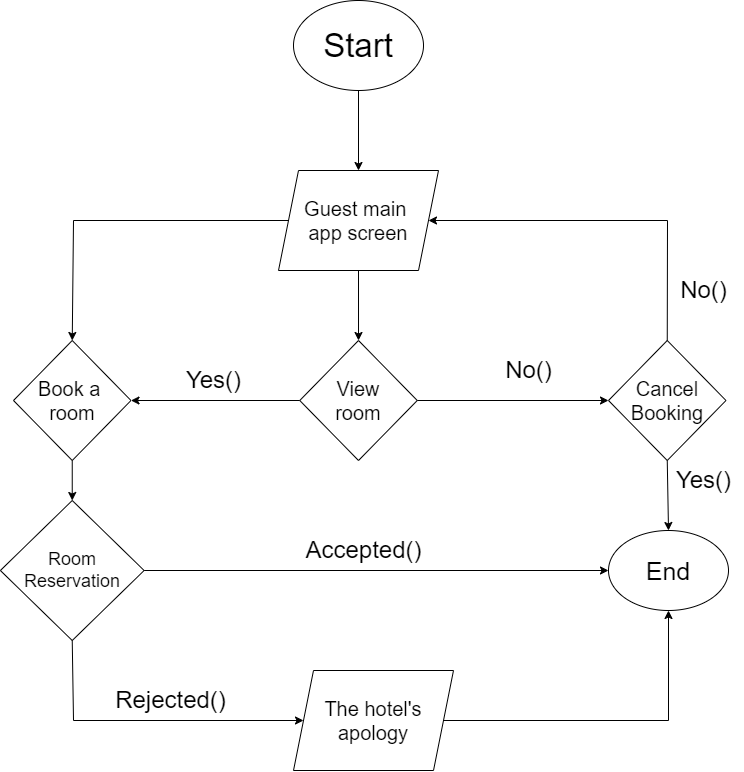

The diagram above was exported from draw.io. Its source (the exported page's mxGraphModel, read from the mxfile embedded in the PNG):
<mxGraphModel dx="1167" dy="619" grid="1" gridSize="10" guides="1" tooltips="1" connect="1" arrows="1" fold="1" page="1" pageScale="1" pageWidth="1169" pageHeight="827" math="0" shadow="0">
  <root>
    <mxCell id="0" />
    <mxCell id="1" parent="0" />
    <mxCell id="B6kDJZu_WA-y_YxssVcV-1" value="&lt;font style=&quot;font-size: 33px;&quot;&gt;Start&lt;/font&gt;" style="ellipse;whiteSpace=wrap;html=1;" vertex="1" parent="1">
      <mxGeometry x="380" y="30" width="130" height="90" as="geometry" />
    </mxCell>
    <mxCell id="B6kDJZu_WA-y_YxssVcV-2" value="" style="endArrow=classic;html=1;rounded=0;exitX=0.5;exitY=1;exitDx=0;exitDy=0;" edge="1" parent="1" source="B6kDJZu_WA-y_YxssVcV-1">
      <mxGeometry width="50" height="50" relative="1" as="geometry">
        <mxPoint x="620" y="310" as="sourcePoint" />
        <mxPoint x="445" y="200" as="targetPoint" />
      </mxGeometry>
    </mxCell>
    <mxCell id="B6kDJZu_WA-y_YxssVcV-4" value="&lt;font style=&quot;font-size: 20px;&quot;&gt;Guest main&amp;nbsp;&lt;/font&gt;&lt;div&gt;&lt;font style=&quot;font-size: 20px;&quot;&gt;app screen&lt;/font&gt;&lt;/div&gt;" style="shape=parallelogram;perimeter=parallelogramPerimeter;whiteSpace=wrap;html=1;fixedSize=1;" vertex="1" parent="1">
      <mxGeometry x="365" y="200" width="160" height="100" as="geometry" />
    </mxCell>
    <mxCell id="B6kDJZu_WA-y_YxssVcV-6" value="&lt;font style=&quot;font-size: 20px;&quot;&gt;Book a&amp;nbsp;&lt;/font&gt;&lt;div style=&quot;font-size: 20px;&quot;&gt;&lt;font style=&quot;font-size: 20px;&quot;&gt;room&lt;/font&gt;&lt;/div&gt;" style="rhombus;whiteSpace=wrap;html=1;" vertex="1" parent="1">
      <mxGeometry x="99.99" y="370" width="117.5" height="120" as="geometry" />
    </mxCell>
    <mxCell id="B6kDJZu_WA-y_YxssVcV-10" value="&lt;span style=&quot;font-size: 20px;&quot;&gt;View&lt;/span&gt;&lt;div&gt;&lt;span style=&quot;font-size: 20px;&quot;&gt;room&lt;/span&gt;&lt;/div&gt;" style="rhombus;whiteSpace=wrap;html=1;" vertex="1" parent="1">
      <mxGeometry x="386.26" y="370" width="117.5" height="120" as="geometry" />
    </mxCell>
    <mxCell id="B6kDJZu_WA-y_YxssVcV-11" value="" style="endArrow=classic;html=1;rounded=0;exitX=0.5;exitY=1;exitDx=0;exitDy=0;entryX=0.5;entryY=0;entryDx=0;entryDy=0;" edge="1" parent="1" source="B6kDJZu_WA-y_YxssVcV-4" target="B6kDJZu_WA-y_YxssVcV-10">
      <mxGeometry width="50" height="50" relative="1" as="geometry">
        <mxPoint x="620" y="420" as="sourcePoint" />
        <mxPoint x="670" y="370" as="targetPoint" />
      </mxGeometry>
    </mxCell>
    <mxCell id="B6kDJZu_WA-y_YxssVcV-12" value="" style="endArrow=classic;html=1;rounded=0;exitX=1;exitY=0.5;exitDx=0;exitDy=0;entryX=0;entryY=0.5;entryDx=0;entryDy=0;" edge="1" parent="1" source="B6kDJZu_WA-y_YxssVcV-10" target="B6kDJZu_WA-y_YxssVcV-15">
      <mxGeometry width="50" height="50" relative="1" as="geometry">
        <mxPoint x="620" y="420" as="sourcePoint" />
        <mxPoint x="920" y="250" as="targetPoint" />
      </mxGeometry>
    </mxCell>
    <mxCell id="B6kDJZu_WA-y_YxssVcV-13" value="" style="endArrow=classic;html=1;rounded=0;exitX=0;exitY=0.5;exitDx=0;exitDy=0;entryX=1;entryY=0.5;entryDx=0;entryDy=0;" edge="1" parent="1" source="B6kDJZu_WA-y_YxssVcV-10" target="B6kDJZu_WA-y_YxssVcV-6">
      <mxGeometry width="50" height="50" relative="1" as="geometry">
        <mxPoint x="620" y="420" as="sourcePoint" />
        <mxPoint x="670" y="370" as="targetPoint" />
        <Array as="points" />
      </mxGeometry>
    </mxCell>
    <mxCell id="B6kDJZu_WA-y_YxssVcV-15" value="&lt;span style=&quot;font-size: 20px;&quot;&gt;Cancel&lt;/span&gt;&lt;div&gt;&lt;span style=&quot;font-size: 20px;&quot;&gt;Booking&lt;/span&gt;&lt;/div&gt;" style="rhombus;whiteSpace=wrap;html=1;" vertex="1" parent="1">
      <mxGeometry x="695" y="370" width="117.5" height="120" as="geometry" />
    </mxCell>
    <mxCell id="B6kDJZu_WA-y_YxssVcV-16" value="&lt;font style=&quot;font-size: 24px;&quot;&gt;No()&lt;/font&gt;" style="text;html=1;align=center;verticalAlign=middle;resizable=0;points=[];autosize=1;strokeColor=none;fillColor=none;" vertex="1" parent="1">
      <mxGeometry x="580" y="380" width="70" height="40" as="geometry" />
    </mxCell>
    <mxCell id="B6kDJZu_WA-y_YxssVcV-17" value="&lt;span style=&quot;font-size: 24px;&quot;&gt;Yes()&lt;/span&gt;" style="text;html=1;align=center;verticalAlign=middle;resizable=0;points=[];autosize=1;strokeColor=none;fillColor=none;" vertex="1" parent="1">
      <mxGeometry x="260" y="390" width="80" height="40" as="geometry" />
    </mxCell>
    <mxCell id="B6kDJZu_WA-y_YxssVcV-18" value="" style="endArrow=classic;html=1;rounded=0;exitX=0.5;exitY=1;exitDx=0;exitDy=0;entryX=0.5;entryY=0;entryDx=0;entryDy=0;" edge="1" parent="1" source="B6kDJZu_WA-y_YxssVcV-6" target="B6kDJZu_WA-y_YxssVcV-20">
      <mxGeometry width="50" height="50" relative="1" as="geometry">
        <mxPoint x="620" y="560" as="sourcePoint" />
        <mxPoint x="445" y="570" as="targetPoint" />
      </mxGeometry>
    </mxCell>
    <mxCell id="B6kDJZu_WA-y_YxssVcV-20" value="&lt;font style=&quot;font-size: 18px;&quot;&gt;Room&lt;/font&gt;&lt;div style=&quot;font-size: 18px;&quot;&gt;&lt;font style=&quot;font-size: 18px;&quot;&gt;Reservation&lt;/font&gt;&lt;/div&gt;" style="rhombus;whiteSpace=wrap;html=1;" vertex="1" parent="1">
      <mxGeometry x="86.87" y="530" width="143.75" height="140" as="geometry" />
    </mxCell>
    <mxCell id="B6kDJZu_WA-y_YxssVcV-26" value="" style="endArrow=classic;html=1;rounded=0;exitX=0;exitY=0.5;exitDx=0;exitDy=0;entryX=0.5;entryY=0;entryDx=0;entryDy=0;" edge="1" parent="1" source="B6kDJZu_WA-y_YxssVcV-4" target="B6kDJZu_WA-y_YxssVcV-6">
      <mxGeometry width="50" height="50" relative="1" as="geometry">
        <mxPoint x="560" y="330" as="sourcePoint" />
        <mxPoint x="610" y="280" as="targetPoint" />
        <Array as="points">
          <mxPoint x="160" y="250" />
        </Array>
      </mxGeometry>
    </mxCell>
    <mxCell id="B6kDJZu_WA-y_YxssVcV-28" value="" style="endArrow=classic;html=1;rounded=0;exitX=1;exitY=0.5;exitDx=0;exitDy=0;entryX=0;entryY=0.5;entryDx=0;entryDy=0;" edge="1" parent="1" source="B6kDJZu_WA-y_YxssVcV-20" target="B6kDJZu_WA-y_YxssVcV-31">
      <mxGeometry width="50" height="50" relative="1" as="geometry">
        <mxPoint x="560" y="560" as="sourcePoint" />
        <mxPoint x="540" y="600" as="targetPoint" />
      </mxGeometry>
    </mxCell>
    <mxCell id="B6kDJZu_WA-y_YxssVcV-31" value="&lt;font style=&quot;font-size: 25px;&quot;&gt;End&lt;/font&gt;" style="ellipse;whiteSpace=wrap;html=1;" vertex="1" parent="1">
      <mxGeometry x="695" y="560" width="120" height="80" as="geometry" />
    </mxCell>
    <mxCell id="B6kDJZu_WA-y_YxssVcV-32" value="" style="endArrow=classic;html=1;rounded=0;exitX=0.5;exitY=1;exitDx=0;exitDy=0;entryX=0.5;entryY=0;entryDx=0;entryDy=0;" edge="1" parent="1" source="B6kDJZu_WA-y_YxssVcV-15" target="B6kDJZu_WA-y_YxssVcV-31">
      <mxGeometry width="50" height="50" relative="1" as="geometry">
        <mxPoint x="560" y="550" as="sourcePoint" />
        <mxPoint x="610" y="500" as="targetPoint" />
      </mxGeometry>
    </mxCell>
    <mxCell id="B6kDJZu_WA-y_YxssVcV-33" value="" style="endArrow=classic;html=1;rounded=0;exitX=0.5;exitY=0;exitDx=0;exitDy=0;entryX=1;entryY=0.5;entryDx=0;entryDy=0;" edge="1" parent="1" source="B6kDJZu_WA-y_YxssVcV-15" target="B6kDJZu_WA-y_YxssVcV-4">
      <mxGeometry width="50" height="50" relative="1" as="geometry">
        <mxPoint x="560" y="550" as="sourcePoint" />
        <mxPoint x="610" y="500" as="targetPoint" />
        <Array as="points">
          <mxPoint x="754" y="250" />
        </Array>
      </mxGeometry>
    </mxCell>
    <mxCell id="B6kDJZu_WA-y_YxssVcV-34" value="&lt;span style=&quot;font-size: 24px;&quot;&gt;Yes()&lt;/span&gt;" style="text;html=1;align=center;verticalAlign=middle;resizable=0;points=[];autosize=1;strokeColor=none;fillColor=none;" vertex="1" parent="1">
      <mxGeometry x="750" y="490" width="80" height="40" as="geometry" />
    </mxCell>
    <mxCell id="B6kDJZu_WA-y_YxssVcV-35" value="&lt;font style=&quot;font-size: 24px;&quot;&gt;No()&lt;/font&gt;" style="text;html=1;align=center;verticalAlign=middle;resizable=0;points=[];autosize=1;strokeColor=none;fillColor=none;" vertex="1" parent="1">
      <mxGeometry x="755" y="300" width="70" height="40" as="geometry" />
    </mxCell>
    <mxCell id="B6kDJZu_WA-y_YxssVcV-36" value="" style="endArrow=classic;html=1;rounded=0;exitX=0.5;exitY=1;exitDx=0;exitDy=0;entryX=0;entryY=0.5;entryDx=0;entryDy=0;" edge="1" parent="1" source="B6kDJZu_WA-y_YxssVcV-20" target="B6kDJZu_WA-y_YxssVcV-37">
      <mxGeometry width="50" height="50" relative="1" as="geometry">
        <mxPoint x="560" y="550" as="sourcePoint" />
        <mxPoint x="390" y="750" as="targetPoint" />
        <Array as="points">
          <mxPoint x="160" y="750" />
        </Array>
      </mxGeometry>
    </mxCell>
    <mxCell id="B6kDJZu_WA-y_YxssVcV-37" value="&lt;span style=&quot;font-size: 20px;&quot;&gt;The hotel's apology&lt;/span&gt;" style="shape=parallelogram;perimeter=parallelogramPerimeter;whiteSpace=wrap;html=1;fixedSize=1;" vertex="1" parent="1">
      <mxGeometry x="380" y="700" width="160" height="100" as="geometry" />
    </mxCell>
    <mxCell id="B6kDJZu_WA-y_YxssVcV-38" value="" style="endArrow=classic;html=1;rounded=0;exitX=1;exitY=0.5;exitDx=0;exitDy=0;entryX=0.5;entryY=1;entryDx=0;entryDy=0;" edge="1" parent="1" source="B6kDJZu_WA-y_YxssVcV-37" target="B6kDJZu_WA-y_YxssVcV-31">
      <mxGeometry width="50" height="50" relative="1" as="geometry">
        <mxPoint x="560" y="550" as="sourcePoint" />
        <mxPoint x="610" y="500" as="targetPoint" />
        <Array as="points">
          <mxPoint x="755" y="750" />
        </Array>
      </mxGeometry>
    </mxCell>
    <mxCell id="B6kDJZu_WA-y_YxssVcV-39" value="&lt;span style=&quot;font-size: 24px;&quot;&gt;Accepted()&lt;/span&gt;" style="text;html=1;align=center;verticalAlign=middle;resizable=0;points=[];autosize=1;strokeColor=none;fillColor=none;" vertex="1" parent="1">
      <mxGeometry x="380" y="560" width="140" height="40" as="geometry" />
    </mxCell>
    <mxCell id="B6kDJZu_WA-y_YxssVcV-40" value="&lt;span style=&quot;font-size: 24px;&quot;&gt;Rejected()&lt;/span&gt;" style="text;html=1;align=center;verticalAlign=middle;resizable=0;points=[];autosize=1;strokeColor=none;fillColor=none;" vertex="1" parent="1">
      <mxGeometry x="192.49" y="710" width="130" height="40" as="geometry" />
    </mxCell>
  </root>
</mxGraphModel>